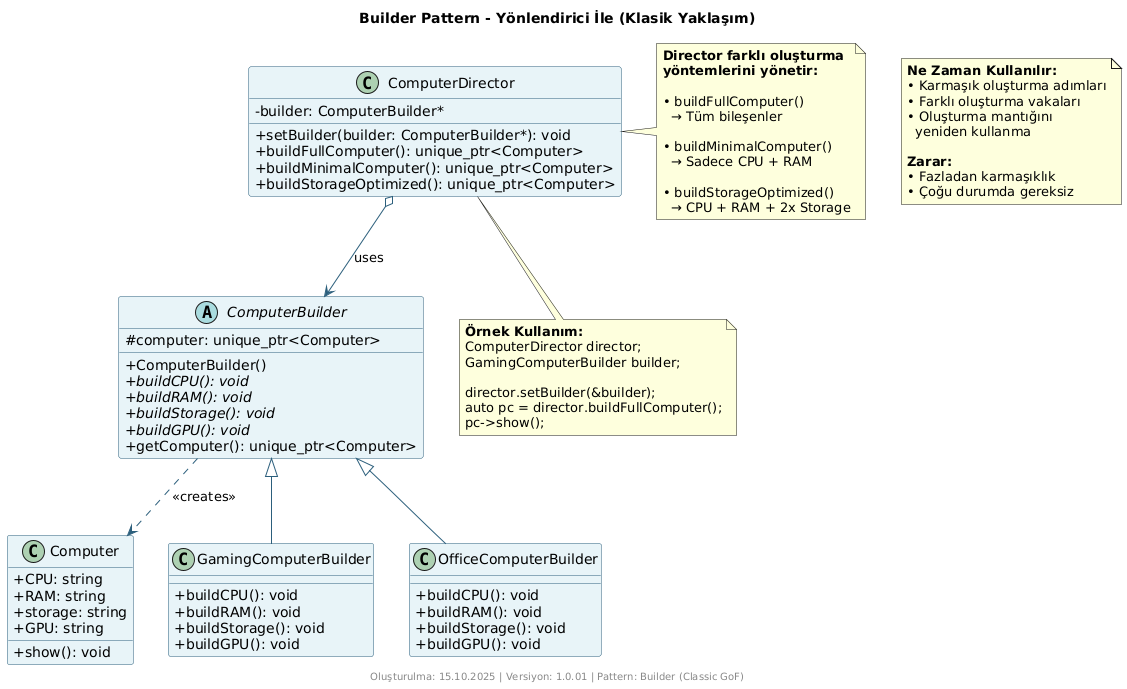

The diagram above was rendered by PlantUML. Its source (embedded in the PNG):
@startuml
/'
 * @file builder-with-director.puml
 * @brief Builder Pattern - Yönlendirici ile klasik yaklaşım
 * @author AI Assistant
 * @date 15.10.2025
 * @version 1.0
 *
 * @description Bu diyagram Builder pattern'in Yönlendirici sınıfı ile
 *              klasik GoF implementasyonunu gösterir. Yönlendirici
 *              farklı construction stratejilerini yönetir.
 '/

title Builder Pattern - Yönlendirici İle (Klasik Yaklaşım)

skinparam classAttributeIconSize 0
skinparam backgroundColor #FFFFFF
skinparam shadowing false

skinparam class {
    BackgroundColor #E8F4F8
    BorderColor #2C5F7C
    ArrowColor #2C5F7C
}

' Product sınıfı
class Computer {
    +CPU: string
    +RAM: string
    +storage: string
    +GPU: string
    __
    +show(): void
}

' Abstract Builder
abstract class ComputerBuilder {
    #computer: unique_ptr<Computer>
    __
    +ComputerBuilder()
    +{abstract} buildCPU(): void
    +{abstract} buildRAM(): void
    +{abstract} buildStorage(): void
    +{abstract} buildGPU(): void
    +getComputer(): unique_ptr<Computer>
}

' Concrete Builders
class GamingComputerBuilder {
    +buildCPU(): void
    +buildRAM(): void
    +buildStorage(): void
    +buildGPU(): void
}

class OfficeComputerBuilder {
    +buildCPU(): void
    +buildRAM(): void
    +buildStorage(): void
    +buildGPU(): void
}

' Director sınıfı
class ComputerDirector {
    -builder: ComputerBuilder*
    __
    +setBuilder(builder: ComputerBuilder*): void
    +buildFullComputer(): unique_ptr<Computer>
    +buildMinimalComputer(): unique_ptr<Computer>
    +buildStorageOptimized(): unique_ptr<Computer>
}

' İlişkiler
ComputerBuilder ..> Computer : <<creates>>
ComputerBuilder <|-- GamingComputerBuilder
ComputerBuilder <|-- OfficeComputerBuilder
ComputerDirector o--> ComputerBuilder : uses

note right of ComputerDirector
  **Director farklı oluşturma**
  **yöntemlerini yönetir:**
  
  • buildFullComputer()
    → Tüm bileşenler
  
  • buildMinimalComputer()
    → Sadece CPU + RAM
  
  • buildStorageOptimized()
    → CPU + RAM + 2x Storage
end note

note bottom of ComputerDirector
  **Örnek Kullanım:**
  ComputerDirector director;
  GamingComputerBuilder builder;
  
  director.setBuilder(&builder);
  auto pc = director.buildFullComputer();
  pc->show();
end note

note "**Ne Zaman Kullanılır:**\n• Karmaşık oluşturma adımları\n• Farklı oluşturma vakaları\n• Oluşturma mantığını\n  yeniden kullanma\n\n**Zarar:**\n• Fazladan karmaşıklık\n• Çoğu durumda gereksiz" as N1

footer Oluşturulma: 15.10.2025 | Versiyon: 1.0.01 | Pattern: Builder (Classic GoF)
@enduml